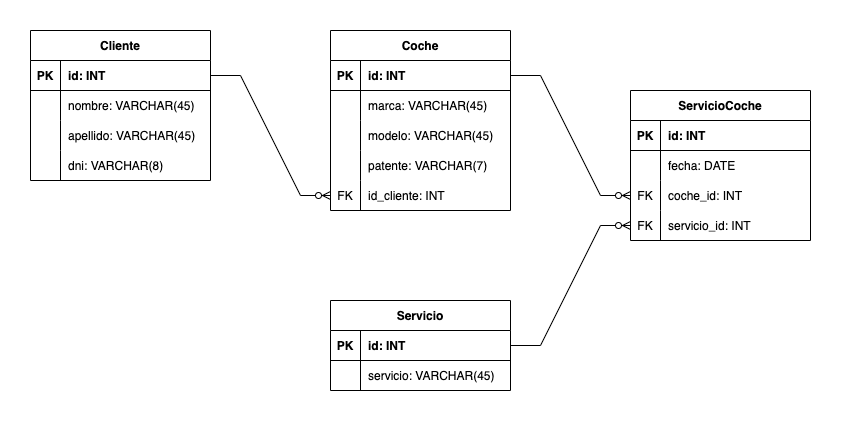

The diagram above was exported from draw.io. Its source (the exported page's mxGraphModel, read from the mxfile embedded in the PNG):
<mxGraphModel dx="954" dy="466" grid="1" gridSize="10" guides="1" tooltips="1" connect="1" arrows="1" fold="1" page="1" pageScale="1" pageWidth="850" pageHeight="1100" math="0" shadow="0" extFonts="Permanent Marker^https://fonts.googleapis.com/css?family=Permanent+Marker">
  <root>
    <mxCell id="0" />
    <mxCell id="1" parent="0" />
    <mxCell id="7BXasMtetkvEDYHF24J7-14" value="Coche" style="shape=table;startSize=30;container=1;collapsible=1;childLayout=tableLayout;fixedRows=1;rowLines=0;fontStyle=1;align=center;resizeLast=1;" parent="1" vertex="1">
      <mxGeometry x="330" y="120" width="180" height="180" as="geometry" />
    </mxCell>
    <mxCell id="7BXasMtetkvEDYHF24J7-15" value="" style="shape=tableRow;horizontal=0;startSize=0;swimlaneHead=0;swimlaneBody=0;fillColor=none;collapsible=0;dropTarget=0;points=[[0,0.5],[1,0.5]];portConstraint=eastwest;top=0;left=0;right=0;bottom=1;" parent="7BXasMtetkvEDYHF24J7-14" vertex="1">
      <mxGeometry y="30" width="180" height="30" as="geometry" />
    </mxCell>
    <mxCell id="7BXasMtetkvEDYHF24J7-16" value="PK" style="shape=partialRectangle;connectable=0;fillColor=none;top=0;left=0;bottom=0;right=0;fontStyle=1;overflow=hidden;" parent="7BXasMtetkvEDYHF24J7-15" vertex="1">
      <mxGeometry width="30" height="30" as="geometry">
        <mxRectangle width="30" height="30" as="alternateBounds" />
      </mxGeometry>
    </mxCell>
    <mxCell id="7BXasMtetkvEDYHF24J7-17" value="id: INT" style="shape=partialRectangle;connectable=0;fillColor=none;top=0;left=0;bottom=0;right=0;align=left;spacingLeft=6;fontStyle=1;overflow=hidden;" parent="7BXasMtetkvEDYHF24J7-15" vertex="1">
      <mxGeometry x="30" width="150" height="30" as="geometry">
        <mxRectangle width="150" height="30" as="alternateBounds" />
      </mxGeometry>
    </mxCell>
    <mxCell id="7BXasMtetkvEDYHF24J7-18" value="" style="shape=tableRow;horizontal=0;startSize=0;swimlaneHead=0;swimlaneBody=0;fillColor=none;collapsible=0;dropTarget=0;points=[[0,0.5],[1,0.5]];portConstraint=eastwest;top=0;left=0;right=0;bottom=0;" parent="7BXasMtetkvEDYHF24J7-14" vertex="1">
      <mxGeometry y="60" width="180" height="30" as="geometry" />
    </mxCell>
    <mxCell id="7BXasMtetkvEDYHF24J7-19" value="" style="shape=partialRectangle;connectable=0;fillColor=none;top=0;left=0;bottom=0;right=0;editable=1;overflow=hidden;" parent="7BXasMtetkvEDYHF24J7-18" vertex="1">
      <mxGeometry width="30" height="30" as="geometry">
        <mxRectangle width="30" height="30" as="alternateBounds" />
      </mxGeometry>
    </mxCell>
    <mxCell id="7BXasMtetkvEDYHF24J7-20" value="marca: VARCHAR(45)" style="shape=partialRectangle;connectable=0;fillColor=none;top=0;left=0;bottom=0;right=0;align=left;spacingLeft=6;overflow=hidden;" parent="7BXasMtetkvEDYHF24J7-18" vertex="1">
      <mxGeometry x="30" width="150" height="30" as="geometry">
        <mxRectangle width="150" height="30" as="alternateBounds" />
      </mxGeometry>
    </mxCell>
    <mxCell id="7BXasMtetkvEDYHF24J7-21" value="" style="shape=tableRow;horizontal=0;startSize=0;swimlaneHead=0;swimlaneBody=0;fillColor=none;collapsible=0;dropTarget=0;points=[[0,0.5],[1,0.5]];portConstraint=eastwest;top=0;left=0;right=0;bottom=0;" parent="7BXasMtetkvEDYHF24J7-14" vertex="1">
      <mxGeometry y="90" width="180" height="30" as="geometry" />
    </mxCell>
    <mxCell id="7BXasMtetkvEDYHF24J7-22" value="" style="shape=partialRectangle;connectable=0;fillColor=none;top=0;left=0;bottom=0;right=0;editable=1;overflow=hidden;" parent="7BXasMtetkvEDYHF24J7-21" vertex="1">
      <mxGeometry width="30" height="30" as="geometry">
        <mxRectangle width="30" height="30" as="alternateBounds" />
      </mxGeometry>
    </mxCell>
    <mxCell id="7BXasMtetkvEDYHF24J7-23" value="modelo: VARCHAR(45)" style="shape=partialRectangle;connectable=0;fillColor=none;top=0;left=0;bottom=0;right=0;align=left;spacingLeft=6;overflow=hidden;" parent="7BXasMtetkvEDYHF24J7-21" vertex="1">
      <mxGeometry x="30" width="150" height="30" as="geometry">
        <mxRectangle width="150" height="30" as="alternateBounds" />
      </mxGeometry>
    </mxCell>
    <mxCell id="hEN_K7vaPBf3gI33a4xK-1" style="shape=tableRow;horizontal=0;startSize=0;swimlaneHead=0;swimlaneBody=0;fillColor=none;collapsible=0;dropTarget=0;points=[[0,0.5],[1,0.5]];portConstraint=eastwest;top=0;left=0;right=0;bottom=0;" vertex="1" parent="7BXasMtetkvEDYHF24J7-14">
      <mxGeometry y="120" width="180" height="30" as="geometry" />
    </mxCell>
    <mxCell id="hEN_K7vaPBf3gI33a4xK-2" style="shape=partialRectangle;connectable=0;fillColor=none;top=0;left=0;bottom=0;right=0;editable=1;overflow=hidden;" vertex="1" parent="hEN_K7vaPBf3gI33a4xK-1">
      <mxGeometry width="30" height="30" as="geometry">
        <mxRectangle width="30" height="30" as="alternateBounds" />
      </mxGeometry>
    </mxCell>
    <mxCell id="hEN_K7vaPBf3gI33a4xK-3" value="patente: VARCHAR(7)" style="shape=partialRectangle;connectable=0;fillColor=none;top=0;left=0;bottom=0;right=0;align=left;spacingLeft=6;overflow=hidden;" vertex="1" parent="hEN_K7vaPBf3gI33a4xK-1">
      <mxGeometry x="30" width="150" height="30" as="geometry">
        <mxRectangle width="150" height="30" as="alternateBounds" />
      </mxGeometry>
    </mxCell>
    <mxCell id="7BXasMtetkvEDYHF24J7-24" value="" style="shape=tableRow;horizontal=0;startSize=0;swimlaneHead=0;swimlaneBody=0;fillColor=none;collapsible=0;dropTarget=0;points=[[0,0.5],[1,0.5]];portConstraint=eastwest;top=0;left=0;right=0;bottom=0;" parent="7BXasMtetkvEDYHF24J7-14" vertex="1">
      <mxGeometry y="150" width="180" height="30" as="geometry" />
    </mxCell>
    <mxCell id="7BXasMtetkvEDYHF24J7-25" value="FK" style="shape=partialRectangle;connectable=0;fillColor=none;top=0;left=0;bottom=0;right=0;editable=1;overflow=hidden;" parent="7BXasMtetkvEDYHF24J7-24" vertex="1">
      <mxGeometry width="30" height="30" as="geometry">
        <mxRectangle width="30" height="30" as="alternateBounds" />
      </mxGeometry>
    </mxCell>
    <mxCell id="7BXasMtetkvEDYHF24J7-26" value="id_cliente: INT" style="shape=partialRectangle;connectable=0;fillColor=none;top=0;left=0;bottom=0;right=0;align=left;spacingLeft=6;overflow=hidden;" parent="7BXasMtetkvEDYHF24J7-24" vertex="1">
      <mxGeometry x="30" width="150" height="30" as="geometry">
        <mxRectangle width="150" height="30" as="alternateBounds" />
      </mxGeometry>
    </mxCell>
    <mxCell id="7BXasMtetkvEDYHF24J7-27" value="" style="edgeStyle=entityRelationEdgeStyle;fontSize=12;html=1;endArrow=ERzeroToMany;endFill=1;rounded=0;exitX=1;exitY=0.5;exitDx=0;exitDy=0;" parent="1" source="7BXasMtetkvEDYHF24J7-2" target="7BXasMtetkvEDYHF24J7-24" edge="1">
      <mxGeometry width="100" height="100" relative="1" as="geometry">
        <mxPoint x="370" y="320" as="sourcePoint" />
        <mxPoint x="470" y="220" as="targetPoint" />
      </mxGeometry>
    </mxCell>
    <mxCell id="7BXasMtetkvEDYHF24J7-1" value="Cliente" style="shape=table;startSize=30;container=1;collapsible=1;childLayout=tableLayout;fixedRows=1;rowLines=0;fontStyle=1;align=center;resizeLast=1;" parent="1" vertex="1">
      <mxGeometry x="30" y="120" width="180" height="150" as="geometry" />
    </mxCell>
    <mxCell id="7BXasMtetkvEDYHF24J7-2" value="" style="shape=tableRow;horizontal=0;startSize=0;swimlaneHead=0;swimlaneBody=0;fillColor=none;collapsible=0;dropTarget=0;points=[[0,0.5],[1,0.5]];portConstraint=eastwest;top=0;left=0;right=0;bottom=1;" parent="7BXasMtetkvEDYHF24J7-1" vertex="1">
      <mxGeometry y="30" width="180" height="30" as="geometry" />
    </mxCell>
    <mxCell id="7BXasMtetkvEDYHF24J7-3" value="PK" style="shape=partialRectangle;connectable=0;fillColor=none;top=0;left=0;bottom=0;right=0;fontStyle=1;overflow=hidden;" parent="7BXasMtetkvEDYHF24J7-2" vertex="1">
      <mxGeometry width="30" height="30" as="geometry">
        <mxRectangle width="30" height="30" as="alternateBounds" />
      </mxGeometry>
    </mxCell>
    <mxCell id="7BXasMtetkvEDYHF24J7-4" value="id: INT" style="shape=partialRectangle;connectable=0;fillColor=none;top=0;left=0;bottom=0;right=0;align=left;spacingLeft=6;fontStyle=1;overflow=hidden;" parent="7BXasMtetkvEDYHF24J7-2" vertex="1">
      <mxGeometry x="30" width="150" height="30" as="geometry">
        <mxRectangle width="150" height="30" as="alternateBounds" />
      </mxGeometry>
    </mxCell>
    <mxCell id="7BXasMtetkvEDYHF24J7-5" value="" style="shape=tableRow;horizontal=0;startSize=0;swimlaneHead=0;swimlaneBody=0;fillColor=none;collapsible=0;dropTarget=0;points=[[0,0.5],[1,0.5]];portConstraint=eastwest;top=0;left=0;right=0;bottom=0;" parent="7BXasMtetkvEDYHF24J7-1" vertex="1">
      <mxGeometry y="60" width="180" height="30" as="geometry" />
    </mxCell>
    <mxCell id="7BXasMtetkvEDYHF24J7-6" value="" style="shape=partialRectangle;connectable=0;fillColor=none;top=0;left=0;bottom=0;right=0;editable=1;overflow=hidden;" parent="7BXasMtetkvEDYHF24J7-5" vertex="1">
      <mxGeometry width="30" height="30" as="geometry">
        <mxRectangle width="30" height="30" as="alternateBounds" />
      </mxGeometry>
    </mxCell>
    <mxCell id="7BXasMtetkvEDYHF24J7-7" value="nombre: VARCHAR(45)" style="shape=partialRectangle;connectable=0;fillColor=none;top=0;left=0;bottom=0;right=0;align=left;spacingLeft=6;overflow=hidden;" parent="7BXasMtetkvEDYHF24J7-5" vertex="1">
      <mxGeometry x="30" width="150" height="30" as="geometry">
        <mxRectangle width="150" height="30" as="alternateBounds" />
      </mxGeometry>
    </mxCell>
    <mxCell id="7BXasMtetkvEDYHF24J7-8" value="" style="shape=tableRow;horizontal=0;startSize=0;swimlaneHead=0;swimlaneBody=0;fillColor=none;collapsible=0;dropTarget=0;points=[[0,0.5],[1,0.5]];portConstraint=eastwest;top=0;left=0;right=0;bottom=0;" parent="7BXasMtetkvEDYHF24J7-1" vertex="1">
      <mxGeometry y="90" width="180" height="30" as="geometry" />
    </mxCell>
    <mxCell id="7BXasMtetkvEDYHF24J7-9" value="" style="shape=partialRectangle;connectable=0;fillColor=none;top=0;left=0;bottom=0;right=0;editable=1;overflow=hidden;" parent="7BXasMtetkvEDYHF24J7-8" vertex="1">
      <mxGeometry width="30" height="30" as="geometry">
        <mxRectangle width="30" height="30" as="alternateBounds" />
      </mxGeometry>
    </mxCell>
    <mxCell id="7BXasMtetkvEDYHF24J7-10" value="apellido: VARCHAR(45)" style="shape=partialRectangle;connectable=0;fillColor=none;top=0;left=0;bottom=0;right=0;align=left;spacingLeft=6;overflow=hidden;" parent="7BXasMtetkvEDYHF24J7-8" vertex="1">
      <mxGeometry x="30" width="150" height="30" as="geometry">
        <mxRectangle width="150" height="30" as="alternateBounds" />
      </mxGeometry>
    </mxCell>
    <mxCell id="7BXasMtetkvEDYHF24J7-73" style="shape=tableRow;horizontal=0;startSize=0;swimlaneHead=0;swimlaneBody=0;fillColor=none;collapsible=0;dropTarget=0;points=[[0,0.5],[1,0.5]];portConstraint=eastwest;top=0;left=0;right=0;bottom=0;" parent="7BXasMtetkvEDYHF24J7-1" vertex="1">
      <mxGeometry y="120" width="180" height="30" as="geometry" />
    </mxCell>
    <mxCell id="7BXasMtetkvEDYHF24J7-74" style="shape=partialRectangle;connectable=0;fillColor=none;top=0;left=0;bottom=0;right=0;editable=1;overflow=hidden;" parent="7BXasMtetkvEDYHF24J7-73" vertex="1">
      <mxGeometry width="30" height="30" as="geometry">
        <mxRectangle width="30" height="30" as="alternateBounds" />
      </mxGeometry>
    </mxCell>
    <mxCell id="7BXasMtetkvEDYHF24J7-75" value="dni: VARCHAR(8)" style="shape=partialRectangle;connectable=0;fillColor=none;top=0;left=0;bottom=0;right=0;align=left;spacingLeft=6;overflow=hidden;" parent="7BXasMtetkvEDYHF24J7-73" vertex="1">
      <mxGeometry x="30" width="150" height="30" as="geometry">
        <mxRectangle width="150" height="30" as="alternateBounds" />
      </mxGeometry>
    </mxCell>
    <mxCell id="7BXasMtetkvEDYHF24J7-57" value="Servicio" style="shape=table;startSize=30;container=1;collapsible=1;childLayout=tableLayout;fixedRows=1;rowLines=0;fontStyle=1;align=center;resizeLast=1;" parent="1" vertex="1">
      <mxGeometry x="330" y="390" width="180" height="90" as="geometry" />
    </mxCell>
    <mxCell id="7BXasMtetkvEDYHF24J7-58" value="" style="shape=tableRow;horizontal=0;startSize=0;swimlaneHead=0;swimlaneBody=0;fillColor=none;collapsible=0;dropTarget=0;points=[[0,0.5],[1,0.5]];portConstraint=eastwest;top=0;left=0;right=0;bottom=1;" parent="7BXasMtetkvEDYHF24J7-57" vertex="1">
      <mxGeometry y="30" width="180" height="30" as="geometry" />
    </mxCell>
    <mxCell id="7BXasMtetkvEDYHF24J7-59" value="PK" style="shape=partialRectangle;connectable=0;fillColor=none;top=0;left=0;bottom=0;right=0;fontStyle=1;overflow=hidden;" parent="7BXasMtetkvEDYHF24J7-58" vertex="1">
      <mxGeometry width="30" height="30" as="geometry">
        <mxRectangle width="30" height="30" as="alternateBounds" />
      </mxGeometry>
    </mxCell>
    <mxCell id="7BXasMtetkvEDYHF24J7-60" value="id: INT" style="shape=partialRectangle;connectable=0;fillColor=none;top=0;left=0;bottom=0;right=0;align=left;spacingLeft=6;fontStyle=1;overflow=hidden;" parent="7BXasMtetkvEDYHF24J7-58" vertex="1">
      <mxGeometry x="30" width="150" height="30" as="geometry">
        <mxRectangle width="150" height="30" as="alternateBounds" />
      </mxGeometry>
    </mxCell>
    <mxCell id="7BXasMtetkvEDYHF24J7-61" value="" style="shape=tableRow;horizontal=0;startSize=0;swimlaneHead=0;swimlaneBody=0;fillColor=none;collapsible=0;dropTarget=0;points=[[0,0.5],[1,0.5]];portConstraint=eastwest;top=0;left=0;right=0;bottom=0;" parent="7BXasMtetkvEDYHF24J7-57" vertex="1">
      <mxGeometry y="60" width="180" height="30" as="geometry" />
    </mxCell>
    <mxCell id="7BXasMtetkvEDYHF24J7-62" value="" style="shape=partialRectangle;connectable=0;fillColor=none;top=0;left=0;bottom=0;right=0;editable=1;overflow=hidden;" parent="7BXasMtetkvEDYHF24J7-61" vertex="1">
      <mxGeometry width="30" height="30" as="geometry">
        <mxRectangle width="30" height="30" as="alternateBounds" />
      </mxGeometry>
    </mxCell>
    <mxCell id="7BXasMtetkvEDYHF24J7-63" value="servicio: VARCHAR(45)" style="shape=partialRectangle;connectable=0;fillColor=none;top=0;left=0;bottom=0;right=0;align=left;spacingLeft=6;overflow=hidden;" parent="7BXasMtetkvEDYHF24J7-61" vertex="1">
      <mxGeometry x="30" width="150" height="30" as="geometry">
        <mxRectangle width="150" height="30" as="alternateBounds" />
      </mxGeometry>
    </mxCell>
    <mxCell id="7BXasMtetkvEDYHF24J7-76" value="" style="edgeStyle=entityRelationEdgeStyle;fontSize=12;html=1;endArrow=ERzeroToMany;endFill=1;rounded=0;exitX=1;exitY=0.5;exitDx=0;exitDy=0;entryX=0;entryY=0.5;entryDx=0;entryDy=0;" parent="1" source="7BXasMtetkvEDYHF24J7-15" target="7BXasMtetkvEDYHF24J7-81" edge="1">
      <mxGeometry width="100" height="100" relative="1" as="geometry">
        <mxPoint x="360" y="420" as="sourcePoint" />
        <mxPoint x="620" y="250" as="targetPoint" />
      </mxGeometry>
    </mxCell>
    <mxCell id="7BXasMtetkvEDYHF24J7-77" value="ServicioCoche" style="shape=table;startSize=30;container=1;collapsible=1;childLayout=tableLayout;fixedRows=1;rowLines=0;fontStyle=1;align=center;resizeLast=1;" parent="1" vertex="1">
      <mxGeometry x="630" y="180" width="180" height="150" as="geometry" />
    </mxCell>
    <mxCell id="7BXasMtetkvEDYHF24J7-78" value="" style="shape=tableRow;horizontal=0;startSize=0;swimlaneHead=0;swimlaneBody=0;fillColor=none;collapsible=0;dropTarget=0;points=[[0,0.5],[1,0.5]];portConstraint=eastwest;top=0;left=0;right=0;bottom=1;" parent="7BXasMtetkvEDYHF24J7-77" vertex="1">
      <mxGeometry y="30" width="180" height="30" as="geometry" />
    </mxCell>
    <mxCell id="7BXasMtetkvEDYHF24J7-79" value="PK" style="shape=partialRectangle;connectable=0;fillColor=none;top=0;left=0;bottom=0;right=0;fontStyle=1;overflow=hidden;" parent="7BXasMtetkvEDYHF24J7-78" vertex="1">
      <mxGeometry width="30" height="30" as="geometry">
        <mxRectangle width="30" height="30" as="alternateBounds" />
      </mxGeometry>
    </mxCell>
    <mxCell id="7BXasMtetkvEDYHF24J7-80" value="id: INT" style="shape=partialRectangle;connectable=0;fillColor=none;top=0;left=0;bottom=0;right=0;align=left;spacingLeft=6;fontStyle=1;overflow=hidden;" parent="7BXasMtetkvEDYHF24J7-78" vertex="1">
      <mxGeometry x="30" width="150" height="30" as="geometry">
        <mxRectangle width="150" height="30" as="alternateBounds" />
      </mxGeometry>
    </mxCell>
    <mxCell id="7BXasMtetkvEDYHF24J7-87" value="" style="shape=tableRow;horizontal=0;startSize=0;swimlaneHead=0;swimlaneBody=0;fillColor=none;collapsible=0;dropTarget=0;points=[[0,0.5],[1,0.5]];portConstraint=eastwest;top=0;left=0;right=0;bottom=0;" parent="7BXasMtetkvEDYHF24J7-77" vertex="1">
      <mxGeometry y="60" width="180" height="30" as="geometry" />
    </mxCell>
    <mxCell id="7BXasMtetkvEDYHF24J7-88" value="" style="shape=partialRectangle;connectable=0;fillColor=none;top=0;left=0;bottom=0;right=0;editable=1;overflow=hidden;" parent="7BXasMtetkvEDYHF24J7-87" vertex="1">
      <mxGeometry width="30" height="30" as="geometry">
        <mxRectangle width="30" height="30" as="alternateBounds" />
      </mxGeometry>
    </mxCell>
    <mxCell id="7BXasMtetkvEDYHF24J7-89" value="fecha: DATE" style="shape=partialRectangle;connectable=0;fillColor=none;top=0;left=0;bottom=0;right=0;align=left;spacingLeft=6;overflow=hidden;" parent="7BXasMtetkvEDYHF24J7-87" vertex="1">
      <mxGeometry x="30" width="150" height="30" as="geometry">
        <mxRectangle width="150" height="30" as="alternateBounds" />
      </mxGeometry>
    </mxCell>
    <mxCell id="7BXasMtetkvEDYHF24J7-81" value="" style="shape=tableRow;horizontal=0;startSize=0;swimlaneHead=0;swimlaneBody=0;fillColor=none;collapsible=0;dropTarget=0;points=[[0,0.5],[1,0.5]];portConstraint=eastwest;top=0;left=0;right=0;bottom=0;" parent="7BXasMtetkvEDYHF24J7-77" vertex="1">
      <mxGeometry y="90" width="180" height="30" as="geometry" />
    </mxCell>
    <mxCell id="7BXasMtetkvEDYHF24J7-82" value="FK" style="shape=partialRectangle;connectable=0;fillColor=none;top=0;left=0;bottom=0;right=0;editable=1;overflow=hidden;" parent="7BXasMtetkvEDYHF24J7-81" vertex="1">
      <mxGeometry width="30" height="30" as="geometry">
        <mxRectangle width="30" height="30" as="alternateBounds" />
      </mxGeometry>
    </mxCell>
    <mxCell id="7BXasMtetkvEDYHF24J7-83" value="coche_id: INT" style="shape=partialRectangle;connectable=0;fillColor=none;top=0;left=0;bottom=0;right=0;align=left;spacingLeft=6;overflow=hidden;" parent="7BXasMtetkvEDYHF24J7-81" vertex="1">
      <mxGeometry x="30" width="150" height="30" as="geometry">
        <mxRectangle width="150" height="30" as="alternateBounds" />
      </mxGeometry>
    </mxCell>
    <mxCell id="7BXasMtetkvEDYHF24J7-84" value="" style="shape=tableRow;horizontal=0;startSize=0;swimlaneHead=0;swimlaneBody=0;fillColor=none;collapsible=0;dropTarget=0;points=[[0,0.5],[1,0.5]];portConstraint=eastwest;top=0;left=0;right=0;bottom=0;" parent="7BXasMtetkvEDYHF24J7-77" vertex="1">
      <mxGeometry y="120" width="180" height="30" as="geometry" />
    </mxCell>
    <mxCell id="7BXasMtetkvEDYHF24J7-85" value="FK" style="shape=partialRectangle;connectable=0;fillColor=none;top=0;left=0;bottom=0;right=0;editable=1;overflow=hidden;" parent="7BXasMtetkvEDYHF24J7-84" vertex="1">
      <mxGeometry width="30" height="30" as="geometry">
        <mxRectangle width="30" height="30" as="alternateBounds" />
      </mxGeometry>
    </mxCell>
    <mxCell id="7BXasMtetkvEDYHF24J7-86" value="servicio_id: INT" style="shape=partialRectangle;connectable=0;fillColor=none;top=0;left=0;bottom=0;right=0;align=left;spacingLeft=6;overflow=hidden;" parent="7BXasMtetkvEDYHF24J7-84" vertex="1">
      <mxGeometry x="30" width="150" height="30" as="geometry">
        <mxRectangle width="150" height="30" as="alternateBounds" />
      </mxGeometry>
    </mxCell>
    <mxCell id="7BXasMtetkvEDYHF24J7-90" value="" style="edgeStyle=entityRelationEdgeStyle;fontSize=12;html=1;endArrow=ERzeroToMany;endFill=1;rounded=0;entryX=0;entryY=0.5;entryDx=0;entryDy=0;exitX=1;exitY=0.5;exitDx=0;exitDy=0;" parent="1" source="7BXasMtetkvEDYHF24J7-58" target="7BXasMtetkvEDYHF24J7-84" edge="1">
      <mxGeometry width="100" height="100" relative="1" as="geometry">
        <mxPoint x="360" y="420" as="sourcePoint" />
        <mxPoint x="460" y="320" as="targetPoint" />
      </mxGeometry>
    </mxCell>
  </root>
</mxGraphModel>